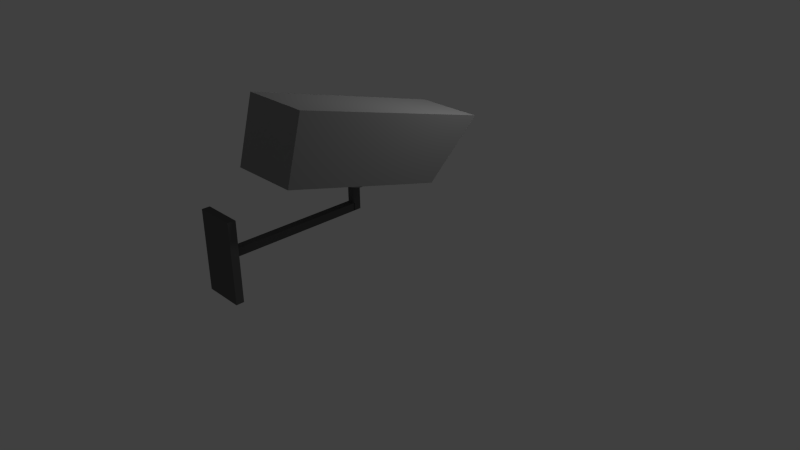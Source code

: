 # Source: Camera.blend  (saved by Blender 2.72.0; exported with 4.5.12 LTS)
import bpy
from mathutils import Matrix  # noqa: F401  (used for matrix-valued properties, if any)

bpy.ops.wm.read_factory_settings(use_empty=True)
scene = bpy.context.scene
scene.name = 'Scene'

# ---- collections
col_collection_1 = bpy.data.collections.new('Collection 1'); scene.collection.children.link(col_collection_1)

# ---- materials (node trees are filled in below, after node groups)
mat_material_002 = bpy.data.materials.new('Material.002')
mat_material_002.alpha_threshold = 0.0
mat_material_002.use_transparent_shadow = False
mat_material_002.diffuse_color = (0.1282, 0.1282, 0.1282, 1.0)
mat_material_002.roughness = 0.5
mat_material_002.line_color = (0.0, 0.0, 0.0, 1.0)
mat_material = bpy.data.materials.new('Material')
mat_material.alpha_threshold = 0.0
mat_material.use_transparent_shadow = False
mat_material.diffuse_color = (0.281, 0.281, 0.281, 1.0)
mat_material.roughness = 0.5
mat_material.line_color = (0.0, 0.0, 0.0, 1.0)
mat_material_001 = bpy.data.materials.new('Material.001')
mat_material_001.alpha_threshold = 0.0
mat_material_001.use_transparent_shadow = False
mat_material_001.diffuse_color = (0.06072, 0.06072, 0.06072, 1.0)
mat_material_001.roughness = 0.5
mat_material_001.line_color = (0.0, 0.0, 0.0, 1.0)

# ---- material node trees

# ---- world
world_world = bpy.data.worlds.new('World'); scene.world = world_world
world_world.color = (0.05088, 0.05088, 0.05088)
world_world.use_sun_shadow = False
world_world.sun_shadow_jitter_overblur = 0.0
world_world.cycles.sampling_method = 'MANUAL'
world_world.cycles.sample_map_resolution = 256

# ---- cameras
cam_camera = bpy.data.cameras.new('Camera')
cam_camera.clip_end = 100.0
cam_camera.lens = 35.0
cam_camera.sensor_width = 32.0
cam_camera.sensor_height = 18.0
cam_camera.ortho_scale = 7.314
cam_camera.dof.focus_distance = 0.0
cam_camera.dof.aperture_fstop = 128.0

# ---- lights
light_lamp_001 = bpy.data.lights.new('Lamp.001', 'POINT')
light_lamp_001.transmission_factor = 0.0
light_lamp_001.cutoff_distance = 30.0
light_lamp_001.energy = 100.0
light_lamp_001.shadow_buffer_clip_start = 1.001
light_lamp_001.shadow_soft_size = 0.1
light_lamp_001.shadow_maximum_resolution = 0.006
light_lamp_001.use_absolute_resolution = True
light_lamp_001.cycles.use_multiple_importance_sampling = False
light_lamp = bpy.data.lights.new('Lamp', 'POINT')
light_lamp.transmission_factor = 0.0
light_lamp.cutoff_distance = 30.0
light_lamp.energy = 100.0
light_lamp.shadow_buffer_clip_start = 1.001
light_lamp.shadow_soft_size = 0.1
light_lamp.shadow_maximum_resolution = 0.006
light_lamp.use_absolute_resolution = True
light_lamp.cycles.use_multiple_importance_sampling = False

# ---- meshes
me_cube_006 = bpy.data.meshes.new('Cube.006')
me_cube_006.from_pydata([(-1.0, -1.0, -1.0), (-1.0, 1.0, -1.0), (1.0, 1.0, -1.0), (1.0, -1.0, -1.0), (-1.0, -1.0, 1.0), (-1.0, 1.0, 1.0), (1.0, 1.0, 1.0), (1.0, -1.0, 1.0), (-0.2, 37.0, -0.1), (-0.2, 37.0, 0.1), (0.2, 37.0, 0.1), (0.2, 37.0, -0.1), (-0.2, 1.0, -0.1), (-0.2, 1.0, 0.1), (0.2, 1.0, 0.1), (0.2, 1.0, -0.1), (-0.2, 36.82, -0.1), (-0.2, 38.82, -0.1), (0.2, 38.82, -0.1), (0.2, 36.82, -0.1), (-0.2, 36.82, 0.9), (-0.2, 38.82, 0.9), (0.2, 38.82, 0.9), (0.2, 36.82, 0.9)], [], [(4, 5, 1, 0), (5, 6, 2, 1), (6, 7, 3, 2), (7, 4, 0, 3), (0, 1, 2, 3), (7, 6, 5, 4), (12, 13, 9, 8), (13, 14, 10, 9), (14, 15, 11, 10), (15, 12, 8, 11), (8, 9, 10, 11), (15, 14, 13, 12), (20, 21, 17, 16), (21, 22, 18, 17), (22, 23, 19, 18), (23, 20, 16, 19), (16, 17, 18, 19), (23, 22, 21, 20)])
me_cube_006.materials.append(mat_material_002)
me_cube_006.use_remesh_preserve_volume = False
me_cube_006.use_remesh_preserve_attributes = False
me_cube_006.use_mirror_vertex_groups = False
me_cube_006.update()
me_cube_001 = bpy.data.meshes.new('Cube.001')
me_cube_001.from_pydata([(-0.4375, -0.02919, -60.83), (-0.4121, -0.02919, -63.51), (-0.3709, -0.02919, -65.97), (-0.3154, -0.02919, -68.14), (-0.2478, -0.02919, -69.91), (-0.1707, -0.02919, -71.23), (-0.08702, -0.02919, -72.04), (-0.4291, -0.001876, -60.83), (-0.4042, -0.00346, -63.51), (-0.3637, -0.006034, -65.97), (-0.3093, -0.009497, -68.14), (-0.243, -0.01372, -69.91), (-0.1674, -0.01853, -71.23), (-0.08535, -0.02375, -72.04), (-0.4042, 0.02439, -60.83), (-0.3807, 0.02128, -63.51), (-0.3426, 0.01623, -65.97), (-0.2914, 0.009437, -68.14), (-0.2289, 0.00116, -69.91), (-0.1577, -0.008284, -71.23), (-0.0804, -0.01853, -72.04), (-0.3637, 0.04859, -60.83), (-0.3426, 0.04408, -63.51), (-0.3084, 0.03675, -65.97), (-0.2622, 0.02689, -68.14), (-0.206, 0.01487, -69.91), (-0.1419, 0.00116, -71.23), (-0.07235, -0.01372, -72.04), (-0.3093, 0.0698, -60.83), (-0.2914, 0.06406, -63.51), (-0.2622, 0.05473, -65.97), (-0.223, 0.04218, -68.14), (-0.1752, 0.02689, -69.91), (-0.1207, 0.009437, -71.23), (-0.06153, -0.009497, -72.04), (-0.243, 0.08721, -60.83), (-0.2289, 0.08046, -63.51), (-0.206, 0.06949, -65.97), (-0.1752, 0.05473, -68.14), (-0.1377, 0.03675, -69.91), (-0.09483, 0.01623, -71.23), (-0.04835, -0.006034, -72.04), (-0.1674, 0.1001, -60.83), (-0.1577, 0.09264, -63.51), (-0.1419, 0.08046, -65.97), (-0.1207, 0.06406, -68.14), (-0.09483, 0.04408, -69.91), (-0.06532, 0.02128, -71.23), (-0.0333, -0.00346, -72.04), (-0.08535, 0.1081, -60.83), (-0.0804, 0.1001, -63.51), (-0.07235, 0.08721, -65.97), (-0.06153, 0.0698, -68.14), (-0.04835, 0.04859, -69.91), (-0.0333, 0.02439, -71.23), (-0.01698, -0.001876, -72.04), (1.756e-07, 0.1108, -60.83), (1.025e-07, 0.1027, -63.51), (1.49e-07, 0.08949, -65.97), (1.424e-07, 0.07174, -68.14), (1.523e-07, 0.05011, -69.91), (1.357e-07, 0.02544, -71.23), (1.374e-07, -0.001341, -72.04), (0.08535, 0.1081, -60.83), (0.0804, 0.1001, -63.51), (0.07235, 0.08721, -65.97), (0.06153, 0.0698, -68.14), (0.04835, 0.04859, -69.91), (0.0333, 0.02439, -71.23), (0.01698, -0.001876, -72.04), (0.1674, 0.1001, -60.83), (0.1577, 0.09264, -63.51), (0.1419, 0.08046, -65.97), (0.1207, 0.06406, -68.14), (0.09483, 0.04408, -69.91), (0.06532, 0.02128, -71.23), (0.0333, -0.00346, -72.04), (0.243, 0.08721, -60.83), (0.2289, 0.08046, -63.51), (0.206, 0.06949, -65.97), (0.1752, 0.05473, -68.14), (0.1377, 0.03675, -69.91), (0.09483, 0.01623, -71.23), (0.04835, -0.006034, -72.04), (0.3093, 0.0698, -60.83), (0.2914, 0.06406, -63.51), (0.2622, 0.05473, -65.97), (0.223, 0.04218, -68.14), (0.1752, 0.02689, -69.91), (0.1207, 0.009437, -71.23), (0.06153, -0.009497, -72.04), (0.3637, 0.04859, -60.83), (0.3426, 0.04408, -63.51), (0.3084, 0.03675, -65.97), (0.2622, 0.02689, -68.14), (0.206, 0.01487, -69.91), (0.1419, 0.00116, -71.23), (0.07235, -0.01372, -72.04), (0.4042, 0.02439, -60.83), (0.3807, 0.02128, -63.51), (0.3426, 0.01623, -65.97), (0.2914, 0.009437, -68.14), (0.2289, 0.00116, -69.91), (0.1577, -0.008284, -71.23), (0.0804, -0.01853, -72.04), (0.4291, -0.001876, -60.83), (0.4042, -0.00346, -63.51), (0.3637, -0.006034, -65.97), (0.3093, -0.009497, -68.14), (0.243, -0.01372, -69.91), (0.1674, -0.01853, -71.23), (0.08535, -0.02375, -72.04), (0.4375, -0.02919, -60.83), (0.4121, -0.02919, -63.51), (0.3709, -0.02919, -65.97), (0.3154, -0.02919, -68.14), (0.2478, -0.02919, -69.91), (0.1707, -0.02919, -71.23), (0.08702, -0.02919, -72.04), (0.4291, -0.0565, -60.83), (0.4042, -0.05491, -63.51), (0.3637, -0.05234, -65.97), (0.3093, -0.04888, -68.14), (0.243, -0.04466, -69.91), (0.1674, -0.03984, -71.23), (0.08535, -0.03462, -72.04), (0.4042, -0.08276, -60.83), (0.3807, -0.07965, -63.51), (0.3426, -0.0746, -65.97), (0.2914, -0.06781, -68.14), (0.2289, -0.05953, -69.91), (0.1577, -0.05009, -71.23), (0.0804, -0.03984, -72.04), (0.3637, -0.107, -60.83), (0.3426, -0.1024, -63.51), (0.3084, -0.09512, -65.97), (0.2622, -0.08526, -68.14), (0.206, -0.07324, -69.91), (0.1419, -0.05953, -71.23), (0.07235, -0.04466, -72.04), (0.3093, -0.1282, -60.83), (0.2914, -0.1224, -63.51), (0.2622, -0.1131, -65.97), (0.223, -0.1006, -68.14), (0.1752, -0.08526, -69.91), (0.1207, -0.06781, -71.23), (0.06153, -0.04888, -72.04), (0.243, -0.1456, -60.83), (0.2289, -0.1388, -63.51), (0.206, -0.1279, -65.97), (0.1752, -0.1131, -68.14), (0.1377, -0.09512, -69.91), (0.09483, -0.0746, -71.23), (0.04835, -0.05234, -72.04), (1.453e-07, -0.02919, -72.32), (0.1674, -0.1585, -60.83), (0.1577, -0.151, -63.51), (0.1419, -0.1388, -65.97), (0.1207, -0.1224, -68.14), (0.09483, -0.1024, -69.91), (0.06532, -0.07965, -71.23), (0.0333, -0.05491, -72.04), (0.08535, -0.1665, -60.83), (0.0804, -0.1585, -63.51), (0.07235, -0.1456, -65.97), (0.06153, -0.1282, -68.14), (0.04835, -0.107, -69.91), (0.0333, -0.08276, -71.23), (0.01698, -0.0565, -72.04), (4.267e-08, -0.1692, -60.83), (1.424e-07, -0.1611, -63.51), (6.261e-08, -0.1479, -65.97), (8.255e-08, -0.1301, -68.14), (1.158e-07, -0.1085, -69.91), (1.125e-07, -0.08381, -71.23), (1.407e-07, -0.05703, -72.04), (-0.08535, -0.1665, -60.83), (-0.0804, -0.1585, -63.51), (-0.07235, -0.1456, -65.97), (-0.06153, -0.1282, -68.14), (-0.04835, -0.107, -69.91), (-0.0333, -0.08276, -71.23), (-0.01698, -0.0565, -72.04), (-0.1674, -0.1585, -60.83), (-0.1577, -0.151, -63.51), (-0.1419, -0.1388, -65.97), (-0.1207, -0.1224, -68.14), (-0.09483, -0.1024, -69.91), (-0.06532, -0.07965, -71.23), (-0.0333, -0.05491, -72.04), (-0.243, -0.1456, -60.83), (-0.2289, -0.1388, -63.51), (-0.206, -0.1279, -65.97), (-0.1752, -0.1131, -68.14), (-0.1377, -0.09512, -69.91), (-0.09483, -0.0746, -71.23), (-0.04835, -0.05234, -72.04), (-0.3093, -0.1282, -60.83), (-0.2914, -0.1224, -63.51), (-0.2622, -0.1131, -65.97), (-0.223, -0.1006, -68.14), (-0.1752, -0.08526, -69.91), (-0.1207, -0.06781, -71.23), (-0.06153, -0.04888, -72.04), (-0.3637, -0.107, -60.83), (-0.3426, -0.1024, -63.51), (-0.3084, -0.09512, -65.97), (-0.2622, -0.08526, -68.14), (-0.206, -0.07324, -69.91), (-0.1419, -0.05953, -71.23), (-0.07235, -0.04466, -72.04), (-0.4042, -0.08276, -60.83), (-0.3807, -0.07965, -63.51), (-0.3426, -0.0746, -65.97), (-0.2914, -0.06781, -68.14), (-0.2289, -0.05953, -69.91), (-0.1577, -0.05009, -71.23), (-0.0804, -0.03984, -72.04), (-0.4291, -0.0565, -60.83), (-0.4042, -0.05491, -63.51), (-0.3637, -0.05234, -65.97), (-0.3093, -0.04888, -68.14), (-0.243, -0.04466, -69.91), (-0.1674, -0.03984, -71.23), (-0.08535, -0.03462, -72.04), (-0.625, 0.5944, -31.0), (-0.625, 0.6144, -31.0), (-0.613, 0.5944, -34.9), (-0.613, 0.6144, -34.9), (-0.5774, 0.5944, -38.65), (-0.5774, 0.6144, -38.65), (-0.5197, 0.5944, -42.11), (-0.5197, 0.6144, -42.11), (-0.4419, 0.5944, -45.14), (-0.4419, 0.6144, -45.14), (-0.3472, 0.5944, -47.63), (-0.3472, 0.6144, -47.63), (-0.2392, 0.5944, -49.48), (-0.2392, 0.6144, -49.48), (-0.1219, 0.5944, -50.62), (-0.1219, 0.6144, -50.62), (-2.719e-08, 0.5944, -51.0), (-6.718e-08, 0.6144, -51.0), (0.1219, 0.5944, -50.62), (0.1219, 0.6144, -50.62), (0.2392, 0.5944, -49.48), (0.2392, 0.6144, -49.48), (0.3472, 0.5944, -47.63), (0.3472, 0.6144, -47.63), (0.4419, 0.5944, -45.14), (0.4419, 0.6144, -45.14), (0.5197, 0.5944, -42.11), (0.5197, 0.6144, -42.11), (0.5774, 0.5944, -38.65), (0.5774, 0.6144, -38.65), (0.613, 0.5944, -34.9), (0.613, 0.6144, -34.9), (0.625, 0.5944, -31.0), (0.625, 0.6144, -31.0), (0.613, 0.5944, -27.1), (0.613, 0.6144, -27.1), (0.5774, 0.5944, -23.35), (0.5774, 0.6144, -23.35), (0.5197, 0.5944, -19.89), (0.5197, 0.6144, -19.89), (0.4419, 0.5944, -16.86), (0.4419, 0.6144, -16.86), (0.3472, 0.5944, -14.37), (0.3472, 0.6144, -14.37), (0.2392, 0.5944, -12.52), (0.2392, 0.6144, -12.52), (0.1219, 0.5944, -11.38), (0.1219, 0.6144, -11.38), (-5.835e-07, 0.5944, -11.0), (-6.235e-07, 0.6144, -11.0), (-0.1219, 0.5944, -11.38), (-0.1219, 0.6144, -11.38), (-0.2392, 0.5944, -12.52), (-0.2392, 0.6144, -12.52), (-0.3472, 0.5944, -14.37), (-0.3472, 0.6144, -14.37), (-0.4419, 0.5944, -16.86), (-0.4419, 0.6144, -16.86), (-0.5197, 0.5944, -19.89), (-0.5197, 0.6144, -19.89), (-0.5774, 0.5944, -23.35), (-0.5774, 0.6144, -23.35), (-0.613, 0.5944, -27.1), (-0.613, 0.6144, -27.1), (0.9375, -1.0, -1.0), (0.9375, 0.9991, -1.0), (0.9375, 0.6026, -61.0), (0.9375, -1.0, -61.0), (1.0, -1.0, -1.0), (1.0, 0.9991, -1.0), (1.0, 0.6026, -61.0), (1.0, -1.0, -61.0), (-1.0, -1.0, -1.0), (-1.0, 1.002, -1.0), (-1.0, 0.5988, -61.0), (-1.0, -1.0, -61.0), (-0.9375, -1.0, -1.0), (-0.9375, 1.002, -1.0), (-0.9375, 0.5988, -61.0), (-0.9375, -1.0, -61.0), (-1.0, -1.0, -1.0), (-1.0, 1.0, -1.0), (1.0, 1.0, -1.0), (1.0, -1.0, -1.0), (-1.0, -1.0, 1.0), (-1.0, 1.0, 1.0), (1.0, 1.0, 1.0), (1.0, -1.0, 1.0), (0.9375, 0.6, -61.0), (0.9375, -1.0, -61.0), (-0.9375, -1.0, -61.0), (-0.9375, 0.6, -61.0), (0.9375, 0.6, -1.0), (0.9375, -1.0, -1.0), (-0.9375, -1.0, -1.0), (-0.9375, 0.6, -1.0)], [], [(6, 5, 12, 13), (4, 3, 10, 11), (2, 1, 8, 9), (5, 4, 11, 12), (3, 2, 9, 10), (1, 0, 7, 8), (10, 9, 16, 17), (8, 7, 14, 15), (13, 12, 19, 20), (11, 10, 17, 18), (9, 8, 15, 16), (12, 11, 18, 19), (17, 16, 23, 24), (15, 14, 21, 22), (20, 19, 26, 27), (18, 17, 24, 25), (16, 15, 22, 23), (19, 18, 25, 26), (24, 23, 30, 31), (22, 21, 28, 29), (27, 26, 33, 34), (25, 24, 31, 32), (23, 22, 29, 30), (26, 25, 32, 33), (31, 30, 37, 38), (29, 28, 35, 36), (34, 33, 40, 41), (32, 31, 38, 39), (30, 29, 36, 37), (33, 32, 39, 40), (38, 37, 44, 45), (36, 35, 42, 43), (41, 40, 47, 48), (39, 38, 45, 46), (37, 36, 43, 44), (40, 39, 46, 47), (45, 44, 51, 52), (43, 42, 49, 50), (48, 47, 54, 55), (46, 45, 52, 53), (44, 43, 50, 51), (47, 46, 53, 54), (52, 51, 58, 59), (50, 49, 56, 57), (55, 54, 61, 62), (53, 52, 59, 60), (51, 50, 57, 58), (54, 53, 60, 61), (59, 58, 65, 66), (57, 56, 63, 64), (62, 61, 68, 69), (60, 59, 66, 67), (58, 57, 64, 65), (61, 60, 67, 68), (66, 65, 72, 73), (64, 63, 70, 71), (69, 68, 75, 76), (67, 66, 73, 74), (65, 64, 71, 72), (68, 67, 74, 75), (73, 72, 79, 80), (71, 70, 77, 78), (76, 75, 82, 83), (74, 73, 80, 81), (72, 71, 78, 79), (75, 74, 81, 82), (80, 79, 86, 87), (78, 77, 84, 85), (83, 82, 89, 90), (81, 80, 87, 88), (79, 78, 85, 86), (82, 81, 88, 89), (87, 86, 93, 94), (85, 84, 91, 92), (90, 89, 96, 97), (88, 87, 94, 95), (86, 85, 92, 93), (89, 88, 95, 96), (94, 93, 100, 101), (92, 91, 98, 99), (97, 96, 103, 104), (95, 94, 101, 102), (93, 92, 99, 100), (96, 95, 102, 103), (101, 100, 107, 108), (99, 98, 105, 106), (104, 103, 110, 111), (102, 101, 108, 109), (100, 99, 106, 107), (103, 102, 109, 110), (108, 107, 114, 115), (106, 105, 112, 113), (111, 110, 117, 118), (109, 108, 115, 116), (107, 106, 113, 114), (110, 109, 116, 117), (115, 114, 121, 122), (113, 112, 119, 120), (118, 117, 124, 125), (116, 115, 122, 123), (114, 113, 120, 121), (117, 116, 123, 124), (122, 121, 128, 129), (120, 119, 126, 127), (125, 124, 131, 132), (123, 122, 129, 130), (121, 120, 127, 128), (124, 123, 130, 131), (129, 128, 135, 136), (127, 126, 133, 134), (132, 131, 138, 139), (130, 129, 136, 137), (128, 127, 134, 135), (131, 130, 137, 138), (136, 135, 142, 143), (134, 133, 140, 141), (139, 138, 145, 146), (137, 136, 143, 144), (135, 134, 141, 142), (138, 137, 144, 145), (143, 142, 149, 150), (141, 140, 147, 148), (146, 145, 152, 153), (144, 143, 150, 151), (142, 141, 148, 149), (145, 144, 151, 152), (150, 149, 157, 158), (148, 147, 155, 156), (153, 152, 160, 161), (151, 150, 158, 159), (149, 148, 156, 157), (152, 151, 159, 160), (158, 157, 164, 165), (156, 155, 162, 163), (161, 160, 167, 168), (159, 158, 165, 166), (157, 156, 163, 164), (160, 159, 166, 167), (165, 164, 171, 172), (163, 162, 169, 170), (168, 167, 174, 175), (166, 165, 172, 173), (164, 163, 170, 171), (167, 166, 173, 174), (172, 171, 178, 179), (170, 169, 176, 177), (175, 174, 181, 182), (173, 172, 179, 180), (171, 170, 177, 178), (174, 173, 180, 181), (179, 178, 185, 186), (177, 176, 183, 184), (182, 181, 188, 189), (180, 179, 186, 187), (178, 177, 184, 185), (181, 180, 187, 188), (186, 185, 192, 193), (184, 183, 190, 191), (189, 188, 195, 196), (187, 186, 193, 194), (185, 184, 191, 192), (188, 187, 194, 195), (193, 192, 199, 200), (191, 190, 197, 198), (196, 195, 202, 203), (194, 193, 200, 201), (192, 191, 198, 199), (195, 194, 201, 202), (200, 199, 206, 207), (198, 197, 204, 205), (203, 202, 209, 210), (201, 200, 207, 208), (199, 198, 205, 206), (202, 201, 208, 209), (207, 206, 213, 214), (205, 204, 211, 212), (210, 209, 216, 217), (208, 207, 214, 215), (206, 205, 212, 213), (209, 208, 215, 216), (214, 213, 220, 221), (212, 211, 218, 219), (217, 216, 223, 224), (215, 214, 221, 222), (213, 212, 219, 220), (216, 215, 222, 223), (154, 6, 13), (154, 13, 20), (154, 20, 27), (154, 27, 34), (154, 34, 41), (154, 41, 48), (154, 48, 55), (154, 55, 62), (154, 62, 69), (154, 69, 76), (154, 76, 83), (154, 83, 90), (154, 90, 97), (154, 97, 104), (154, 104, 111), (154, 111, 118), (154, 118, 125), (154, 125, 132), (154, 132, 139), (154, 139, 146), (154, 146, 153), (154, 153, 161), (154, 161, 168), (154, 168, 175), (154, 175, 182), (154, 182, 189), (154, 189, 196), (154, 196, 203), (154, 203, 210), (154, 210, 217), (154, 217, 224), (221, 220, 2, 3), (219, 218, 0, 1), (224, 223, 5, 6), (222, 221, 3, 4), (220, 219, 1, 2), (154, 224, 6), (223, 222, 4, 5), (225, 226, 228, 227), (227, 228, 230, 229), (229, 230, 232, 231), (231, 232, 234, 233), (233, 234, 236, 235), (235, 236, 238, 237), (237, 238, 240, 239), (239, 240, 242, 241), (241, 242, 244, 243), (243, 244, 246, 245), (245, 246, 248, 247), (247, 248, 250, 249), (249, 250, 252, 251), (251, 252, 254, 253), (253, 254, 256, 255), (255, 256, 258, 257), (257, 258, 260, 259), (259, 260, 262, 261), (261, 262, 264, 263), (263, 264, 266, 265), (265, 266, 268, 267), (267, 268, 270, 269), (269, 270, 272, 271), (271, 272, 274, 273), (273, 274, 276, 275), (275, 276, 278, 277), (277, 278, 280, 279), (279, 280, 282, 281), (281, 282, 284, 283), (283, 284, 286, 285), (228, 226, 288, 286, 284, 282, 280, 278, 276, 274, 272, 270, 268, 266, 264, 262, 260, 258, 256, 254, 252, 250, 248, 246, 244, 242, 240, 238, 236, 234, 232, 230), (287, 288, 226, 225), (285, 286, 288, 287), (225, 227, 229, 231, 233, 235, 237, 239, 241, 243, 245, 247, 249, 251, 253, 255, 257, 259, 261, 263, 265, 267, 269, 271, 273, 275, 277, 279, 281, 283, 285, 287), (293, 294, 290, 289), (294, 295, 291, 290), (295, 296, 292, 291), (296, 293, 289, 292), (289, 290, 291, 292), (296, 295, 294, 293), (301, 302, 298, 297), (302, 303, 299, 298), (303, 304, 300, 299), (304, 301, 297, 300), (297, 298, 299, 300), (304, 303, 302, 301), (309, 310, 306, 305), (310, 311, 307, 306), (311, 312, 308, 307), (312, 309, 305, 308), (305, 306, 307, 308), (312, 311, 310, 309), (313, 314, 315, 316), (317, 320, 319, 318), (313, 317, 318, 314), (314, 318, 319, 315), (315, 319, 320, 316), (317, 313, 316, 320)])
me_cube_001.polygons.foreach_set('material_index', [0, 0, 0, 0, 0, 0, 0, 0, 0, 0, 0, 0, 0, 0, 0, 0, 0, 0, 0, 0, 0, 0, 0, 0, 0, 0, 0, 0, 0, 0, 0, 0, 0, 0, 0, 0, 0, 0, 0, 0, 0, 0, 0, 0, 0, 0, 0, 0, 0, 0, 0, 0, 0, 0, 0, 0, 0, 0, 0, 0, 0, 0, 0, 0, 0, 0, 0, 0, 0, 0, 0, 0, 0, 0, 0, 0, 0, 0, 0, 0, 0, 0, 0, 0, 0, 0, 0, 0, 0, 0, 0, 0, 0, 0, 0, 0, 0, 0, 0, 0, 0, 0, 0, 0, 0, 0, 0, 0, 0, 0, 0, 0, 0, 0, 0, 0, 0, 0, 0, 0, 0, 0, 0, 0, 0, 0, 0, 0, 0, 0, 0, 0, 0, 0, 0, 0, 0, 0, 0, 0, 0, 0, 0, 0, 0, 0, 0, 0, 0, 0, 0, 0, 0, 0, 0, 0, 0, 0, 0, 0, 0, 0, 0, 0, 0, 0, 0, 0, 0, 0, 0, 0, 0, 0, 0, 0, 0, 0, 0, 0, 0, 0, 0, 0, 0, 0, 0, 0, 0, 0, 0, 0, 0, 0, 0, 0, 0, 0, 0, 0, 0, 0, 0, 0, 0, 0, 0, 0, 0, 0, 0, 0, 0, 0, 0, 0, 0, 0, 0, 0, 0, 0, 0, 0, 1, 1, 1, 1, 1, 1, 1, 1, 1, 1, 1, 1, 1, 1, 1, 1, 1, 1, 1, 1, 1, 1, 1, 1, 1, 1, 1, 1, 1, 1, 1, 1, 1, 1, 0, 0, 0, 0, 0, 0, 0, 0, 0, 0, 0, 0, 0, 0, 0, 0, 0, 0, 0, 0, 0, 0, 0, 0])
_uv = me_cube_001.uv_layers.new(name='UVMap')
_uv.uv.foreach_set('vector', [0.9658, 0.3163, 0.9658, 0.3027, 0.9663, 0.3027, 0.9661, 0.3163, 0.9657, 0.2807, 0.9656, 0.2511, 0.9666, 0.2511, 0.9664, 0.2807, 0.9655, 0.215, 0.9654, 0.1738, 0.9666, 0.1738, 0.9666, 0.215, 0.9658, 0.3027, 0.9657, 0.2807, 0.9664, 0.2807, 0.9663, 0.3027, 0.9656, 0.2511, 0.9655, 0.215, 0.9666, 0.215, 0.9666, 0.2511, 0.9654, 0.1738, 0.9652, 0.1292, 0.9665, 0.1292, 0.9666, 0.1738, 0.9666, 0.2511, 0.9666, 0.215, 0.9676, 0.215, 0.9674, 0.2511, 0.9666, 0.1738, 0.9665, 0.1292, 0.9677, 0.1292, 0.9677, 0.1739, 0.9661, 0.3163, 0.9663, 0.3027, 0.9668, 0.3027, 0.9663, 0.3163, 0.9664, 0.2807, 0.9666, 0.2511, 0.9674, 0.2511, 0.9671, 0.2807, 0.9666, 0.215, 0.9666, 0.1738, 0.9677, 0.1739, 0.9676, 0.215, 0.9663, 0.3027, 0.9664, 0.2807, 0.9671, 0.2807, 0.9668, 0.3027, 0.8879, 0.06969, 0.8902, 0.1057, 0.8886, 0.1057, 0.8865, 0.0697, 0.8918, 0.1469, 0.8928, 0.1915, 0.8909, 0.1915, 0.8901, 0.1469, 0.8782, 0.004577, 0.8818, 0.01812, 0.881, 0.01812, 0.8778, 0.00458, 0.885, 0.0401, 0.8879, 0.06969, 0.8865, 0.0697, 0.884, 0.04011, 0.8902, 0.1057, 0.8918, 0.1469, 0.8901, 0.1469, 0.8886, 0.1057, 0.8818, 0.01812, 0.885, 0.0401, 0.884, 0.04011, 0.881, 0.01812, 0.8865, 0.0697, 0.8886, 0.1057, 0.8864, 0.1058, 0.8847, 0.0697, 0.8901, 0.1469, 0.8909, 0.1915, 0.8884, 0.1915, 0.8877, 0.1469, 0.8778, 0.00458, 0.881, 0.01812, 0.88, 0.01813, 0.8773, 0.004582, 0.884, 0.04011, 0.8865, 0.0697, 0.8847, 0.0697, 0.8825, 0.04012, 0.8886, 0.1057, 0.8901, 0.1469, 0.8877, 0.1469, 0.8864, 0.1058, 0.881, 0.01812, 0.884, 0.04011, 0.8825, 0.04012, 0.88, 0.01813, 0.8847, 0.0697, 0.8864, 0.1058, 0.8838, 0.1058, 0.8824, 0.06971, 0.8877, 0.1469, 0.8884, 0.1915, 0.8853, 0.1915, 0.8847, 0.1469, 0.8773, 0.004582, 0.88, 0.01813, 0.8788, 0.01813, 0.8767, 0.004583, 0.8825, 0.04012, 0.8847, 0.0697, 0.8824, 0.06971, 0.8808, 0.04012, 0.8864, 0.1058, 0.8877, 0.1469, 0.8847, 0.1469, 0.8838, 0.1058, 0.88, 0.01813, 0.8825, 0.04012, 0.8808, 0.04012, 0.8788, 0.01813, 0.8824, 0.06971, 0.8838, 0.1058, 0.8808, 0.1058, 0.8799, 0.06971, 0.8847, 0.1469, 0.8853, 0.1915, 0.8817, 0.1915, 0.8814, 0.1469, 0.8767, 0.004583, 0.8788, 0.01813, 0.8774, 0.01813, 0.876, 0.004585, 0.8808, 0.04012, 0.8824, 0.06971, 0.8799, 0.06971, 0.8788, 0.04012, 0.8838, 0.1058, 0.8847, 0.1469, 0.8814, 0.1469, 0.8808, 0.1058, 0.8788, 0.01813, 0.8808, 0.04012, 0.8788, 0.04012, 0.8774, 0.01813, 0.8799, 0.06971, 0.8808, 0.1058, 0.8775, 0.1058, 0.8771, 0.06972, 0.8814, 0.1469, 0.8817, 0.1915, 0.8779, 0.1915, 0.8778, 0.1469, 0.876, 0.004585, 0.8774, 0.01813, 0.8759, 0.01813, 0.8752, 0.004585, 0.8788, 0.04012, 0.8799, 0.06971, 0.8771, 0.06972, 0.8766, 0.04013, 0.8808, 0.1058, 0.8814, 0.1469, 0.8778, 0.1469, 0.8775, 0.1058, 0.8774, 0.01813, 0.8788, 0.04012, 0.8766, 0.04013, 0.8759, 0.01813, 0.8771, 0.06972, 0.8775, 0.1058, 0.8741, 0.1058, 0.8742, 0.06972, 0.8778, 0.1469, 0.8779, 0.1915, 0.8739, 0.1915, 0.874, 0.1469, 0.8752, 0.004585, 0.8759, 0.01813, 0.8744, 0.01813, 0.8744, 0.004585, 0.8766, 0.04013, 0.8771, 0.06972, 0.8742, 0.06972, 0.8743, 0.04013, 0.8775, 0.1058, 0.8778, 0.1469, 0.874, 0.1469, 0.8741, 0.1058, 0.8759, 0.01813, 0.8766, 0.04013, 0.8743, 0.04013, 0.8744, 0.01813, 0.8742, 0.06972, 0.8741, 0.1058, 0.8707, 0.1058, 0.8714, 0.06971, 0.874, 0.1469, 0.8739, 0.1915, 0.8699, 0.1915, 0.8703, 0.1469, 0.8744, 0.004585, 0.8744, 0.01813, 0.8728, 0.01813, 0.8736, 0.004585, 0.8743, 0.04013, 0.8742, 0.06972, 0.8714, 0.06971, 0.8721, 0.04012, 0.8741, 0.1058, 0.874, 0.1469, 0.8703, 0.1469, 0.8707, 0.1058, 0.8744, 0.01813, 0.8743, 0.04013, 0.8721, 0.04012, 0.8728, 0.01813, 0.8714, 0.06971, 0.8707, 0.1058, 0.8675, 0.1058, 0.8686, 0.06971, 0.8703, 0.1469, 0.8699, 0.1915, 0.8661, 0.1915, 0.8666, 0.1469, 0.8736, 0.004585, 0.8728, 0.01813, 0.8713, 0.01813, 0.8729, 0.004584, 0.8721, 0.04012, 0.8714, 0.06971, 0.8686, 0.06971, 0.8699, 0.04012, 0.8707, 0.1058, 0.8703, 0.1469, 0.8666, 0.1469, 0.8675, 0.1058, 0.8728, 0.01813, 0.8721, 0.04012, 0.8699, 0.04012, 0.8713, 0.01813, 0.8686, 0.06971, 0.8675, 0.1058, 0.8645, 0.1058, 0.866, 0.0697, 0.8666, 0.1469, 0.8661, 0.1915, 0.8625, 0.1915, 0.8633, 0.1469, 0.8729, 0.004584, 0.8713, 0.01813, 0.8699, 0.01813, 0.8722, 0.004582, 0.8699, 0.04012, 0.8686, 0.06971, 0.866, 0.0697, 0.8679, 0.04012, 0.8675, 0.1058, 0.8666, 0.1469, 0.8633, 0.1469, 0.8645, 0.1058, 0.8713, 0.01813, 0.8699, 0.04012, 0.8679, 0.04012, 0.8699, 0.01813, 0.866, 0.0697, 0.8645, 0.1058, 0.8619, 0.1057, 0.8638, 0.0697, 0.8633, 0.1469, 0.8625, 0.1915, 0.8594, 0.1915, 0.8604, 0.1469, 0.8722, 0.004582, 0.8699, 0.01813, 0.8687, 0.01812, 0.8715, 0.00458, 0.8679, 0.04012, 0.866, 0.0697, 0.8638, 0.0697, 0.8661, 0.04011, 0.8645, 0.1058, 0.8633, 0.1469, 0.8604, 0.1469, 0.8619, 0.1057, 0.8699, 0.01813, 0.8679, 0.04012, 0.8661, 0.04011, 0.8687, 0.01812, 0.8638, 0.0697, 0.8619, 0.1057, 0.8597, 0.1057, 0.862, 0.06969, 0.8604, 0.1469, 0.8594, 0.1915, 0.8569, 0.1915, 0.858, 0.1469, 0.8715, 0.00458, 0.8687, 0.01812, 0.8677, 0.01812, 0.871, 0.004577, 0.8661, 0.04011, 0.8638, 0.0697, 0.862, 0.06969, 0.8647, 0.0401, 0.8619, 0.1057, 0.8604, 0.1469, 0.858, 0.1469, 0.8597, 0.1057, 0.8687, 0.01812, 0.8661, 0.04011, 0.8647, 0.0401, 0.8677, 0.01812, 0.862, 0.06969, 0.8597, 0.1057, 0.8581, 0.1057, 0.8606, 0.06968, 0.858, 0.1469, 0.8569, 0.1915, 0.855, 0.1915, 0.8562, 0.1468, 0.871, 0.004577, 0.8677, 0.01812, 0.867, 0.01811, 0.8707, 0.004575, 0.8647, 0.0401, 0.862, 0.06969, 0.8606, 0.06968, 0.8636, 0.0401, 0.8597, 0.1057, 0.858, 0.1469, 0.8562, 0.1468, 0.8581, 0.1057, 0.8677, 0.01812, 0.8647, 0.0401, 0.8636, 0.0401, 0.867, 0.01811, 0.9725, 0.1365, 0.9727, 0.1726, 0.9716, 0.1726, 0.9716, 0.1365, 0.9728, 0.2137, 0.9728, 0.2583, 0.9715, 0.2584, 0.9716, 0.2137, 0.9714, 0.0713, 0.9718, 0.08488, 0.9713, 0.08488, 0.9711, 0.0713, 0.9722, 0.1069, 0.9725, 0.1365, 0.9716, 0.1365, 0.9715, 0.1069, 0.9727, 0.1726, 0.9728, 0.2137, 0.9716, 0.2137, 0.9716, 0.1726, 0.9718, 0.08488, 0.9722, 0.1069, 0.9715, 0.1069, 0.9713, 0.08488, 0.9716, 0.1365, 0.9716, 0.1726, 0.9705, 0.1726, 0.9706, 0.1365, 0.9716, 0.2137, 0.9715, 0.2584, 0.9702, 0.2584, 0.9704, 0.2137, 0.9711, 0.0713, 0.9713, 0.08488, 0.9708, 0.08488, 0.9709, 0.0713, 0.9715, 0.1069, 0.9716, 0.1365, 0.9706, 0.1365, 0.9707, 0.1069, 0.9716, 0.1726, 0.9716, 0.2137, 0.9704, 0.2137, 0.9705, 0.1726, 0.9713, 0.08488, 0.9715, 0.1069, 0.9707, 0.1069, 0.9708, 0.08488, 0.9706, 0.1365, 0.9705, 0.1726, 0.9694, 0.1726, 0.9697, 0.1365, 0.9704, 0.2137, 0.9702, 0.2584, 0.969, 0.2584, 0.9692, 0.2137, 0.9709, 0.0713, 0.9708, 0.08488, 0.9703, 0.08488, 0.9706, 0.0713, 0.9707, 0.1069, 0.9706, 0.1365, 0.9697, 0.1365, 0.97, 0.1069, 0.9705, 0.1726, 0.9704, 0.2137, 0.9692, 0.2137, 0.9694, 0.1726, 0.9708, 0.08488, 0.9707, 0.1069, 0.97, 0.1069, 0.9703, 0.08488, 0.9697, 0.1365, 0.9694, 0.1726, 0.9684, 0.1726, 0.9688, 0.1365, 0.9692, 0.2137, 0.969, 0.2584, 0.9677, 0.2583, 0.968, 0.2137, 0.9706, 0.0713, 0.9703, 0.08488, 0.9698, 0.08488, 0.9704, 0.0713, 0.97, 0.1069, 0.9697, 0.1365, 0.9688, 0.1365, 0.9693, 0.1069, 0.9694, 0.1726, 0.9692, 0.2137, 0.968, 0.2137, 0.9684, 0.1726, 0.9703, 0.08488, 0.97, 0.1069, 0.9693, 0.1069, 0.9698, 0.08488, 0.85, 0.06969, 0.8523, 0.1057, 0.8507, 0.1057, 0.8487, 0.0697, 0.854, 0.1469, 0.855, 0.1915, 0.8531, 0.1915, 0.8522, 0.1469, 0.8404, 0.004577, 0.8439, 0.01812, 0.8432, 0.01812, 0.84, 0.00458, 0.8472, 0.0401, 0.85, 0.06969, 0.8487, 0.0697, 0.8461, 0.04011, 0.8523, 0.1057, 0.854, 0.1469, 0.8522, 0.1469, 0.8507, 0.1057, 0.8439, 0.01812, 0.8472, 0.0401, 0.8461, 0.04011, 0.8432, 0.01812, 0.8487, 0.0697, 0.8507, 0.1057, 0.8486, 0.1058, 0.8468, 0.0697, 0.8522, 0.1469, 0.8531, 0.1915, 0.8505, 0.1915, 0.8498, 0.1469, 0.84, 0.00458, 0.8432, 0.01812, 0.8422, 0.01813, 0.8395, 0.004582, 0.8461, 0.04011, 0.8487, 0.0697, 0.8468, 0.0697, 0.8447, 0.04012, 0.8507, 0.1057, 0.8522, 0.1469, 0.8498, 0.1469, 0.8486, 0.1058, 0.8432, 0.01812, 0.8461, 0.04011, 0.8447, 0.04012, 0.8422, 0.01813, 0.8468, 0.0697, 0.8486, 0.1058, 0.8459, 0.1058, 0.8446, 0.06971, 0.8498, 0.1469, 0.8505, 0.1915, 0.8474, 0.1915, 0.8469, 0.1469, 0.8395, 0.004582, 0.8422, 0.01813, 0.841, 0.01813, 0.8389, 0.004584, 0.8447, 0.04012, 0.8468, 0.0697, 0.8446, 0.06971, 0.8429, 0.04012, 0.8486, 0.1058, 0.8498, 0.1469, 0.8469, 0.1469, 0.8459, 0.1058, 0.8422, 0.01813, 0.8447, 0.04012, 0.8429, 0.04012, 0.841, 0.01813, 0.8446, 0.06971, 0.8459, 0.1058, 0.8429, 0.1058, 0.8421, 0.06971, 0.8469, 0.1469, 0.8474, 0.1915, 0.8439, 0.1915, 0.8436, 0.1469, 0.8389, 0.004584, 0.841, 0.01813, 0.8396, 0.01813, 0.8382, 0.004584, 0.8429, 0.04012, 0.8446, 0.06971, 0.8421, 0.06971, 0.8409, 0.04012, 0.8459, 0.1058, 0.8469, 0.1469, 0.8436, 0.1469, 0.8429, 0.1058, 0.841, 0.01813, 0.8429, 0.04012, 0.8409, 0.04012, 0.8396, 0.01813, 0.8421, 0.06971, 0.8429, 0.1058, 0.8397, 0.1058, 0.8393, 0.06972, 0.8436, 0.1469, 0.8439, 0.1915, 0.84, 0.1915, 0.8399, 0.1469, 0.8382, 0.004584, 0.8396, 0.01813, 0.8381, 0.01813, 0.8374, 0.004585, 0.8409, 0.04012, 0.8421, 0.06971, 0.8393, 0.06972, 0.8388, 0.04013, 0.8429, 0.1058, 0.8436, 0.1469, 0.8399, 0.1469, 0.8397, 0.1058, 0.8396, 0.01813, 0.8409, 0.04012, 0.8388, 0.04013, 0.8381, 0.01813, 0.8393, 0.06972, 0.8397, 0.1058, 0.8363, 0.1058, 0.8364, 0.06972, 0.8399, 0.1469, 0.84, 0.1915, 0.8361, 0.1915, 0.8362, 0.1469, 0.8374, 0.004585, 0.8381, 0.01813, 0.8366, 0.01813, 0.8366, 0.004585, 0.8388, 0.04013, 0.8393, 0.06972, 0.8364, 0.06972, 0.8365, 0.04013, 0.8397, 0.1058, 0.8399, 0.1469, 0.8362, 0.1469, 0.8363, 0.1058, 0.8381, 0.01813, 0.8388, 0.04013, 0.8365, 0.04013, 0.8366, 0.01813, 0.8364, 0.06972, 0.8363, 0.1058, 0.8329, 0.1058, 0.8335, 0.06971, 0.8362, 0.1469, 0.8361, 0.1915, 0.8321, 0.1915, 0.8324, 0.1469, 0.8366, 0.004585, 0.8366, 0.01813, 0.835, 0.01813, 0.8358, 0.004585, 0.8365, 0.04013, 0.8364, 0.06972, 0.8335, 0.06971, 0.8342, 0.04012, 0.8363, 0.1058, 0.8362, 0.1469, 0.8324, 0.1469, 0.8329, 0.1058, 0.8366, 0.01813, 0.8365, 0.04013, 0.8342, 0.04012, 0.835, 0.01813, 0.8335, 0.06971, 0.8329, 0.1058, 0.8297, 0.1058, 0.8308, 0.06971, 0.8324, 0.1469, 0.8321, 0.1915, 0.8282, 0.1915, 0.8288, 0.1469, 0.8358, 0.004585, 0.835, 0.01813, 0.8335, 0.01813, 0.835, 0.004583, 0.8342, 0.04012, 0.8335, 0.06971, 0.8308, 0.06971, 0.832, 0.04012, 0.8329, 0.1058, 0.8324, 0.1469, 0.8288, 0.1469, 0.8297, 0.1058, 0.835, 0.01813, 0.8342, 0.04012, 0.832, 0.04012, 0.8335, 0.01813, 0.8308, 0.06971, 0.8297, 0.1058, 0.8267, 0.1058, 0.8282, 0.0697, 0.8288, 0.1469, 0.8282, 0.1915, 0.8247, 0.1915, 0.8255, 0.1469, 0.835, 0.004583, 0.8335, 0.01813, 0.8321, 0.01813, 0.8343, 0.004582, 0.832, 0.04012, 0.8308, 0.06971, 0.8282, 0.0697, 0.83, 0.04012, 0.8297, 0.1058, 0.8288, 0.1469, 0.8255, 0.1469, 0.8267, 0.1058, 0.8335, 0.01813, 0.832, 0.04012, 0.83, 0.04012, 0.8321, 0.01813, 0.8282, 0.0697, 0.8267, 0.1058, 0.824, 0.1057, 0.826, 0.0697, 0.8255, 0.1469, 0.8247, 0.1915, 0.8216, 0.1915, 0.8225, 0.1469, 0.8343, 0.004582, 0.8321, 0.01813, 0.8309, 0.01812, 0.8337, 0.00458, 0.83, 0.04012, 0.8282, 0.0697, 0.826, 0.0697, 0.8283, 0.04011, 0.8267, 0.1058, 0.8255, 0.1469, 0.8225, 0.1469, 0.824, 0.1057, 0.8321, 0.01813, 0.83, 0.04012, 0.8283, 0.04011, 0.8309, 0.01812, 0.826, 0.0697, 0.824, 0.1057, 0.8219, 0.1057, 0.8241, 0.06969, 0.8225, 0.1469, 0.8216, 0.1915, 0.819, 0.1915, 0.8201, 0.1469, 0.8337, 0.00458, 0.8309, 0.01812, 0.8299, 0.01812, 0.8332, 0.004577, 0.8283, 0.04011, 0.826, 0.0697, 0.8241, 0.06969, 0.8268, 0.0401, 0.824, 0.1057, 0.8225, 0.1469, 0.8201, 0.1469, 0.8219, 0.1057, 0.8309, 0.01812, 0.8283, 0.04011, 0.8268, 0.0401, 0.8299, 0.01812, 0.8241, 0.06969, 0.8219, 0.1057, 0.8203, 0.1057, 0.8228, 0.06968, 0.8201, 0.1469, 0.819, 0.1915, 0.8171, 0.1915, 0.8184, 0.1468, 0.8332, 0.004577, 0.8299, 0.01812, 0.8292, 0.01811, 0.8328, 0.004574, 0.8268, 0.0401, 0.8241, 0.06969, 0.8228, 0.06968, 0.8258, 0.0401, 0.8219, 0.1057, 0.8201, 0.1469, 0.8184, 0.1468, 0.8203, 0.1057, 0.8299, 0.01812, 0.8268, 0.0401, 0.8258, 0.0401, 0.8292, 0.01811, 0.9638, 0.2511, 0.9634, 0.215, 0.9644, 0.215, 0.9647, 0.2511, 0.963, 0.1739, 0.9627, 0.1292, 0.964, 0.1292, 0.9642, 0.1738, 0.9653, 0.3163, 0.9648, 0.3027, 0.9653, 0.3027, 0.9656, 0.3163, 0.9643, 0.2807, 0.9638, 0.2511, 0.9647, 0.2511, 0.965, 0.2807, 0.9634, 0.215, 0.963, 0.1739, 0.9642, 0.1738, 0.9644, 0.215, 0.9648, 0.3027, 0.9643, 0.2807, 0.965, 0.2807, 0.9653, 0.3027, 0.9659, 0.3209, 0.9658, 0.3163, 0.9661, 0.3163, 0.9659, 0.3209, 0.9661, 0.3163, 0.9663, 0.3163, 0.8744, 0.0, 0.8782, 0.004577, 0.8778, 0.00458, 0.8744, 0.0, 0.8778, 0.00458, 0.8773, 0.004582, 0.8744, 0.0, 0.8773, 0.004582, 0.8767, 0.004583, 0.8744, 0.0, 0.8767, 0.004583, 0.876, 0.004585, 0.8744, 0.0, 0.876, 0.004585, 0.8752, 0.004585, 0.8744, 0.0, 0.8752, 0.004585, 0.8744, 0.004585, 0.8744, 0.0, 0.8744, 0.004585, 0.8736, 0.004585, 0.8744, 0.0, 0.8736, 0.004585, 0.8729, 0.004584, 0.8744, 0.0, 0.8729, 0.004584, 0.8722, 0.004582, 0.8744, 0.0, 0.8722, 0.004582, 0.8715, 0.00458, 0.8744, 0.0, 0.8715, 0.00458, 0.871, 0.004577, 0.8744, 0.0, 0.871, 0.004577, 0.8707, 0.004575, 0.9709, 0.06669, 0.9714, 0.0713, 0.9711, 0.0713, 0.9709, 0.06669, 0.9711, 0.0713, 0.9709, 0.0713, 0.9709, 0.06669, 0.9709, 0.0713, 0.9706, 0.0713, 0.9709, 0.06669, 0.9706, 0.0713, 0.9704, 0.0713, 0.8366, 0.0, 0.8404, 0.004577, 0.84, 0.00458, 0.8366, 0.0, 0.84, 0.00458, 0.8395, 0.004582, 0.8366, 0.0, 0.8395, 0.004582, 0.8389, 0.004584, 0.8366, 0.0, 0.8389, 0.004584, 0.8382, 0.004584, 0.8366, 0.0, 0.8382, 0.004584, 0.8374, 0.004585, 0.8366, 0.0, 0.8374, 0.004585, 0.8366, 0.004585, 0.8366, 0.0, 0.8366, 0.004585, 0.8358, 0.004585, 0.8366, 0.0, 0.8358, 0.004585, 0.835, 0.004583, 0.8366, 0.0, 0.835, 0.004583, 0.8343, 0.004582, 0.8366, 0.0, 0.8343, 0.004582, 0.8337, 0.00458, 0.8366, 0.0, 0.8337, 0.00458, 0.8332, 0.004577, 0.8366, 0.0, 0.8332, 0.004577, 0.8328, 0.004574, 0.9659, 0.3209, 0.9653, 0.3163, 0.9656, 0.3163, 0.9647, 0.2511, 0.9644, 0.215, 0.9655, 0.215, 0.9656, 0.2511, 0.9642, 0.1738, 0.964, 0.1292, 0.9652, 0.1292, 0.9654, 0.1738, 0.9656, 0.3163, 0.9653, 0.3027, 0.9658, 0.3027, 0.9658, 0.3163, 0.965, 0.2807, 0.9647, 0.2511, 0.9656, 0.2511, 0.9657, 0.2807, 0.9644, 0.215, 0.9642, 0.1738, 0.9654, 0.1738, 0.9655, 0.215, 0.9659, 0.3209, 0.9656, 0.3163, 0.9658, 0.3163, 0.9653, 0.3027, 0.965, 0.2807, 0.9657, 0.2807, 0.9658, 0.3027, 0.9991, 0.3336, 0.9981, 0.3336, 0.9981, 0.2686, 0.9991, 0.2686, 0.9991, 0.2686, 0.9981, 0.2686, 0.9981, 0.206, 0.9991, 0.206, 0.9991, 0.206, 0.9981, 0.206, 0.9981, 0.1484, 0.9991, 0.1484, 0.9991, 0.1484, 0.9981, 0.1484, 0.9981, 0.09785, 0.9991, 0.09785, 0.9991, 0.09785, 0.9981, 0.09785, 0.9981, 0.05635, 0.9991, 0.05635, 0.9991, 0.05635, 0.9981, 0.05635, 0.9981, 0.0255, 0.9991, 0.0255, 0.9991, 0.0255, 0.9981, 0.0255, 0.9981, 0.006469, 0.9991, 0.006469, 0.9991, 0.006469, 0.9981, 0.006469, 0.9981, 0.0, 0.9991, 0.0, 0.9991, 0.0, 1.0, 0.0, 1.0, 0.006469, 0.9991, 0.006469, 0.9991, 0.006469, 1.0, 0.006469, 1.0, 0.0255, 0.9991, 0.0255, 0.9991, 0.0255, 1.0, 0.0255, 1.0, 0.05635, 0.9991, 0.05635, 0.9991, 0.05635, 1.0, 0.05635, 1.0, 0.09785, 0.9991, 0.09785, 0.9991, 0.09785, 1.0, 0.09785, 1.0, 0.1484, 0.9991, 0.1484, 0.9991, 0.1484, 1.0, 0.1484, 1.0, 0.206, 0.9991, 0.206, 0.9991, 0.206, 1.0, 0.206, 1.0, 0.2686, 0.9991, 0.2686, 0.9991, 0.2686, 1.0, 0.2686, 1.0, 0.3336, 0.9991, 0.3336, 0.9991, 0.3336, 1.0, 0.3336, 1.0, 0.3986, 0.9991, 0.3986, 0.9991, 0.3986, 1.0, 0.3986, 1.0, 0.4611, 0.9991, 0.4611, 0.9991, 0.4611, 1.0, 0.4611, 1.0, 0.5187, 0.9991, 0.5187, 0.9991, 0.5187, 1.0, 0.5187, 1.0, 0.5692, 0.9991, 0.5692, 0.9991, 0.5692, 1.0, 0.5692, 1.0, 0.6106, 0.9991, 0.6106, 0.9991, 0.6106, 1.0, 0.6106, 1.0, 0.6413, 0.9991, 0.6413, 0.9991, 0.6413, 1.0, 0.6413, 1.0, 0.6602, 0.9991, 0.6602, 0.9991, 0.6602, 1.0, 0.6602, 1.0, 0.6665, 0.9991, 0.6665, 0.9991, 0.6665, 0.9981, 0.6665, 0.9981, 0.6602, 0.9991, 0.6602, 0.9991, 0.6602, 0.9981, 0.6602, 0.9981, 0.6413, 0.9991, 0.6413, 0.9991, 0.6413, 0.9981, 0.6413, 0.9981, 0.6106, 0.9991, 0.6106, 0.9991, 0.6106, 0.9981, 0.6106, 0.9981, 0.5692, 0.9991, 0.5692, 0.9991, 0.5692, 0.9981, 0.5692, 0.9981, 0.5187, 0.9991, 0.5187, 0.9991, 0.5187, 0.9981, 0.5187, 0.9981, 0.4611, 0.9991, 0.4611, 0.8151, 0.6016, 0.8149, 0.6121, 0.8128, 0.6222, 0.8088, 0.6317, 0.8032, 0.6401, 0.7961, 0.6472, 0.7879, 0.6527, 0.7787, 0.6563, 0.7691, 0.6579, 0.7593, 0.6575, 0.7498, 0.6551, 0.7409, 0.6507, 0.7329, 0.6445, 0.7261, 0.6369, 0.7209, 0.628, 0.7174, 0.6182, 0.7157, 0.6079, 0.7159, 0.5974, 0.718, 0.5873, 0.722, 0.5778, 0.7276, 0.5693, 0.7347, 0.5623, 0.7429, 0.5568, 0.7521, 0.5532, 0.7617, 0.5516, 0.7715, 0.552, 0.781, 0.5544, 0.7899, 0.5588, 0.7979, 0.5649, 0.8047, 0.5726, 0.8099, 0.5815, 0.8134, 0.5913, 0.9991, 0.3986, 0.9981, 0.3986, 0.9981, 0.3336, 0.9991, 0.3336, 0.9991, 0.4611, 0.9981, 0.4611, 0.9981, 0.3986, 0.9991, 0.3986, 0.7204, 0.3333, 0.7208, 0.3135, 0.7215, 0.2945, 0.7224, 0.277, 0.7237, 0.2617, 0.7251, 0.2491, 0.7267, 0.2397, 0.7285, 0.2339, 0.7302, 0.232, 0.7319, 0.2339, 0.7335, 0.2397, 0.735, 0.2491, 0.7362, 0.2617, 0.7372, 0.277, 0.7379, 0.2945, 0.7382, 0.3135, 0.7382, 0.3333, 0.7379, 0.353, 0.7372, 0.372, 0.7362, 0.3895, 0.735, 0.4049, 0.7335, 0.4175, 0.7319, 0.4268, 0.7302, 0.4326, 0.7285, 0.4345, 0.7267, 0.4326, 0.7251, 0.4268, 0.7237, 0.4175, 0.7224, 0.4049, 0.7215, 0.3895, 0.7208, 0.372, 0.7204, 0.353, 0.8987, 0.1292, 0.8987, 0.1625, 0.8958, 0.1625, 0.8958, 0.1292, 0.9923, 0.0, 0.9923, 1.0, 0.9893, 1.0, 0.9893, 9.937e-10, 0.8958, 0.1626, 0.8958, 0.1893, 0.8928, 0.1893, 0.8928, 0.1626, 0.9952, 0.9998, 0.9952, 0.0, 0.9981, 0.0, 0.9981, 0.9998, 0.5063, 0.4657, 0.4127, 0.4657, 0.4312, 0.3223, 0.5063, 0.3223, 0.1342, 0.6234, 0.4168, 0.6234, 0.4867, 0.7517, 0.1342, 0.7517, 0.8958, 0.1292, 0.8958, 0.1626, 0.8928, 0.1626, 0.8928, 0.1292, 0.9893, 0.0, 0.9893, 1.0, 0.9864, 1.0, 0.9864, 9.937e-10, 0.8987, 0.1625, 0.8987, 0.1892, 0.8958, 0.1892, 0.8958, 0.1625, 0.9923, 0.9998, 0.9923, 0.0, 0.9952, 0.0, 0.9952, 0.9998, 0.4241, 0.9005, 0.071, 0.9005, 0.1421, 0.7722, 0.4241, 0.7722, 0.03255, 0.2608, 0.1074, 0.2608, 0.1263, 0.4042, 0.03255, 0.4042, 0.8171, 0.2915, 0.8171, 0.2582, 0.9107, 0.2582, 0.9107, 0.2915, 0.8928, 0.06669, 0.8928, 0.03334, 0.9864, 0.03334, 0.9864, 0.06669, 0.8171, 0.3249, 0.8171, 0.2915, 0.9107, 0.2915, 0.9107, 0.3249, 0.9864, 0.0, 0.9864, 0.03334, 0.8928, 0.03334, 0.8928, 7.95e-09, 0.9108, 0.2249, 0.9108, 0.2582, 0.8171, 0.2582, 0.8171, 0.2249, 0.4701, 0.8285, 0.8838, 0.8285, 0.8838, 0.9758, 0.4701, 0.9758, 0.8604, 0.5759, 0.9214, 0.5759, 0.9214, 0.419, 0.8604, 0.419, 0.9677, 0.06669, 0.9677, 0.09795, 0.8928, 0.09795, 0.8928, 0.06669, 0.6344, 0.4383, 0.6344, 0.5615, 0.6252, 0.5615, 0.6252, 0.4383, 0.4019, 0.1053, 0.4019, 0.3482, 0.1629, 0.3482, 0.1629, 0.1053, 0.6159, 0.5615, 0.6159, 0.4383, 0.6252, 0.4383, 0.6252, 0.5615, 0.8286, 0.6776, 0.8286, 0.8105, 0.7039, 0.8105, 0.7039, 0.6776])
me_cube_001.materials.append(mat_material)
me_cube_001.materials.append(mat_material_001)
me_cube_001.use_remesh_preserve_volume = False
me_cube_001.use_remesh_preserve_attributes = False
me_cube_001.use_mirror_vertex_groups = False
me_cube_001.update()

# ---- objects
ob_lamp_001 = bpy.data.objects.new('Lamp.001', light_lamp_001)
ob_cube_003 = bpy.data.objects.new('Cube.003', me_cube_006)
ob_cube_001 = bpy.data.objects.new('Cube.001', me_cube_001)
ob_lamp = bpy.data.objects.new('Lamp', light_lamp)
ob_camera = bpy.data.objects.new('Camera', cam_camera)

# ---- transforms, parenting, visibility, modifiers, constraints
ob_lamp_001.location = (-1.294, 1.592, 0.06379)
ob_lamp_001.rotation_euler = (0.6503, 0.05522, 1.866)
ob_lamp_001.lock_rotations_4d = False
ob_lamp_001.empty_display_type = 'ARROWS'
ob_lamp_001.color = (0.0, 0.0, 0.0, 0.0)
ob_lamp_001.lineart.crease_threshold = 0.0
ob_cube_003.location = (0.0, -2.18, 0.8)
ob_cube_003.scale = (0.25, 0.05, 0.5)
ob_cube_003.lineart.crease_threshold = 0.0
ob_cube_001.location = (0.0, 0.0, 2.0)
ob_cube_001.rotation_euler = (-0.2618, 0.0, 0.0)
ob_cube_001.scale = (0.4484, 1.401, 0.01401)
ob_cube_001.lineart.crease_threshold = 0.0
ob_lamp.location = (1.359, 1.682, 3.855)
ob_lamp.rotation_euler = (0.6503, 0.05522, 1.866)
ob_lamp.lock_rotations_4d = False
ob_lamp.empty_display_type = 'ARROWS'
ob_lamp.color = (0.0, 0.0, 0.0, 0.0)
ob_lamp.lineart.crease_threshold = 0.0
ob_camera.location = (7.481, -6.508, 5.344)
ob_camera.rotation_euler = (1.109, 0.01082, 0.8149)
ob_camera.lock_rotations_4d = False
ob_camera.empty_display_type = 'ARROWS'
ob_camera.color = (0.0, 0.0, 0.0, 0.0)
ob_camera.display_type = 'WIRE'
ob_camera.lineart.crease_threshold = 0.0

# ---- collection membership
col_collection_1.objects.link(ob_lamp_001)
col_collection_1.objects.link(ob_cube_003)
col_collection_1.objects.link(ob_cube_001)
col_collection_1.objects.link(ob_lamp)
col_collection_1.objects.link(ob_camera)

# ---- scene / render settings (as saved in the file)
scene.camera = ob_camera
scene.frame_start = 1; scene.frame_end = 250; scene.frame_set(1)
scene.render.engine = 'BLENDER_EEVEE_NEXT'
scene.render.resolution_percentage = 50
scene.render.dither_intensity = 0.0
scene.cycles.use_denoising = False
scene.cycles.samples = 10
scene.cycles.sampling_pattern = 'TABULATED_SOBOL'
scene.cycles.light_sampling_threshold = 0.0
scene.cycles.use_adaptive_sampling = False
scene.cycles.use_light_tree = False
scene.cycles.blur_glossy = 0.0
scene.cycles.volume_bounces = 1
scene.cycles.pixel_filter_type = 'GAUSSIAN'
scene.cycles.sample_clamp_indirect = 0.0
scene.view_settings.view_transform = 'Standard'
bpy.context.view_layer.update()
